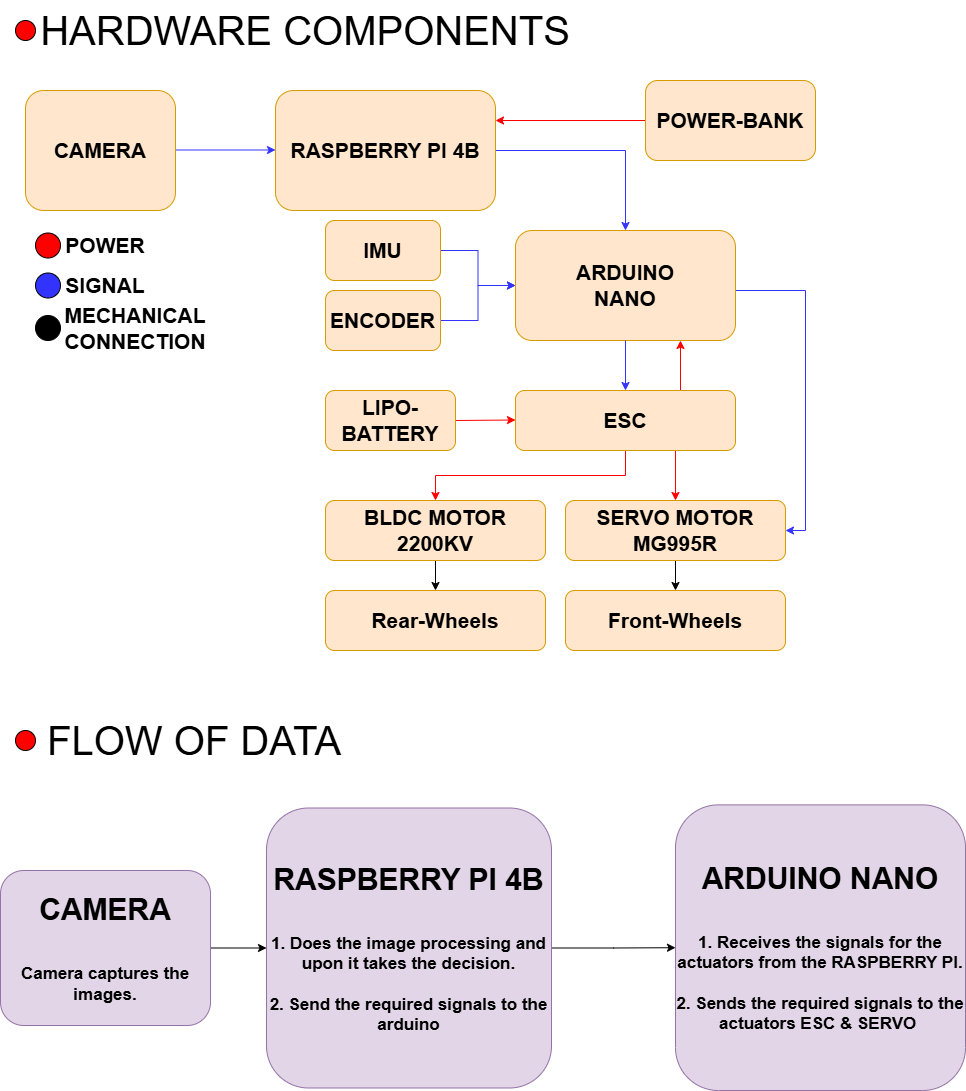

The diagram above was exported from draw.io. Its source (the exported page's mxGraphModel, read from the mxfile embedded in the PNG):
<mxGraphModel dx="2100" dy="1044" grid="0" gridSize="10" guides="1" tooltips="1" connect="1" arrows="1" fold="1" page="0" pageScale="1" pageWidth="827" pageHeight="1169" background="#FFFFFF" math="0" shadow="0">
  <root>
    <mxCell id="0" />
    <mxCell id="1" parent="0" />
    <mxCell id="E_kgh1hH6ibbxPr5ikHO-2" value="" style="endArrow=classic;html=1;rounded=0;strokeColor=#3333FF;" edge="1" parent="1">
      <mxGeometry width="50" height="50" relative="1" as="geometry">
        <mxPoint x="180" y="159.5" as="sourcePoint" />
        <mxPoint x="280" y="159.5" as="targetPoint" />
      </mxGeometry>
    </mxCell>
    <mxCell id="E_kgh1hH6ibbxPr5ikHO-4" value="&lt;b&gt;&lt;font style=&quot;font-size: 21px;&quot;&gt;CAMERA&lt;/font&gt;&lt;/b&gt;" style="rounded=1;whiteSpace=wrap;html=1;strokeColor=#d79b00;fillColor=#ffe6cc;" vertex="1" parent="1">
      <mxGeometry x="30" y="100" width="150" height="120" as="geometry" />
    </mxCell>
    <mxCell id="E_kgh1hH6ibbxPr5ikHO-23" style="edgeStyle=orthogonalEdgeStyle;rounded=0;orthogonalLoop=1;jettySize=auto;html=1;exitX=1;exitY=0.5;exitDx=0;exitDy=0;entryX=0.5;entryY=0;entryDx=0;entryDy=0;strokeColor=#3333FF;" edge="1" parent="1" source="E_kgh1hH6ibbxPr5ikHO-5" target="E_kgh1hH6ibbxPr5ikHO-12">
      <mxGeometry relative="1" as="geometry" />
    </mxCell>
    <mxCell id="E_kgh1hH6ibbxPr5ikHO-5" value="&lt;b&gt;&lt;font style=&quot;font-size: 21px;&quot;&gt;RASPBERRY PI 4B&lt;/font&gt;&lt;/b&gt;" style="rounded=1;whiteSpace=wrap;html=1;strokeColor=#d79b00;fillColor=#ffe6cc;" vertex="1" parent="1">
      <mxGeometry x="280" y="100" width="220" height="120" as="geometry" />
    </mxCell>
    <mxCell id="E_kgh1hH6ibbxPr5ikHO-9" value="&lt;span style=&quot;font-size: 40px; background-color: light-dark(rgb(255, 255, 255), rgb(237, 237, 237));&quot;&gt;&lt;font style=&quot;color: light-dark(rgb(0, 0, 0), rgb(255, 255, 255));&quot;&gt;HARDWARE COMPONENTS&lt;/font&gt;&lt;/span&gt;" style="text;html=1;align=center;verticalAlign=middle;whiteSpace=wrap;rounded=0;" vertex="1" parent="1">
      <mxGeometry x="20" y="10" width="580" height="60" as="geometry" />
    </mxCell>
    <mxCell id="E_kgh1hH6ibbxPr5ikHO-10" value="" style="ellipse;whiteSpace=wrap;html=1;aspect=fixed;textShadow=0;textOpacity=0;labelBackgroundColor=default;noLabel=1;fillColor=#FF0000;strokeColor=#000000;" vertex="1" parent="1">
      <mxGeometry x="20" y="30" width="20" height="20" as="geometry" />
    </mxCell>
    <mxCell id="E_kgh1hH6ibbxPr5ikHO-56" style="edgeStyle=orthogonalEdgeStyle;rounded=0;orthogonalLoop=1;jettySize=auto;html=1;entryX=1;entryY=0.5;entryDx=0;entryDy=0;strokeColor=#3333FF;" edge="1" parent="1" source="E_kgh1hH6ibbxPr5ikHO-12" target="E_kgh1hH6ibbxPr5ikHO-37">
      <mxGeometry relative="1" as="geometry">
        <Array as="points">
          <mxPoint x="810" y="300" />
          <mxPoint x="810" y="540" />
        </Array>
      </mxGeometry>
    </mxCell>
    <mxCell id="E_kgh1hH6ibbxPr5ikHO-12" value="&lt;font style=&quot;font-size: 21px;&quot;&gt;&lt;b&gt;ARDUINO&lt;/b&gt;&lt;/font&gt;&lt;div&gt;&lt;font style=&quot;font-size: 21px;&quot;&gt;&lt;b&gt;NANO&lt;/b&gt;&lt;/font&gt;&lt;/div&gt;" style="rounded=1;whiteSpace=wrap;html=1;strokeColor=#d79b00;fillColor=#ffe6cc;" vertex="1" parent="1">
      <mxGeometry x="520" y="240" width="220" height="110" as="geometry" />
    </mxCell>
    <mxCell id="E_kgh1hH6ibbxPr5ikHO-13" value="" style="endArrow=classic;html=1;rounded=0;exitX=0.5;exitY=1;exitDx=0;exitDy=0;strokeColor=#3333FF;" edge="1" parent="1" source="E_kgh1hH6ibbxPr5ikHO-12">
      <mxGeometry width="50" height="50" relative="1" as="geometry">
        <mxPoint x="620" y="430" as="sourcePoint" />
        <mxPoint x="630" y="400" as="targetPoint" />
      </mxGeometry>
    </mxCell>
    <mxCell id="E_kgh1hH6ibbxPr5ikHO-30" style="edgeStyle=orthogonalEdgeStyle;rounded=0;orthogonalLoop=1;jettySize=auto;html=1;strokeColor=#FF0000;entryX=0.5;entryY=0;entryDx=0;entryDy=0;" edge="1" parent="1" source="E_kgh1hH6ibbxPr5ikHO-14" target="E_kgh1hH6ibbxPr5ikHO-31">
      <mxGeometry relative="1" as="geometry">
        <mxPoint x="630" y="520" as="targetPoint" />
      </mxGeometry>
    </mxCell>
    <mxCell id="E_kgh1hH6ibbxPr5ikHO-32" style="edgeStyle=orthogonalEdgeStyle;rounded=0;orthogonalLoop=1;jettySize=auto;html=1;exitX=0.75;exitY=0;exitDx=0;exitDy=0;entryX=0.75;entryY=1;entryDx=0;entryDy=0;strokeColor=#FF0000;" edge="1" parent="1" source="E_kgh1hH6ibbxPr5ikHO-14" target="E_kgh1hH6ibbxPr5ikHO-12">
      <mxGeometry relative="1" as="geometry" />
    </mxCell>
    <mxCell id="E_kgh1hH6ibbxPr5ikHO-53" style="edgeStyle=orthogonalEdgeStyle;rounded=0;orthogonalLoop=1;jettySize=auto;html=1;exitX=0.75;exitY=1;exitDx=0;exitDy=0;strokeColor=#FF0000;" edge="1" parent="1" source="E_kgh1hH6ibbxPr5ikHO-14" target="E_kgh1hH6ibbxPr5ikHO-37">
      <mxGeometry relative="1" as="geometry">
        <Array as="points">
          <mxPoint x="680" y="460" />
        </Array>
      </mxGeometry>
    </mxCell>
    <mxCell id="E_kgh1hH6ibbxPr5ikHO-14" value="&lt;b&gt;&lt;font style=&quot;font-size: 21px;&quot;&gt;ESC&lt;/font&gt;&lt;/b&gt;" style="rounded=1;whiteSpace=wrap;html=1;strokeColor=#d79b00;fillColor=#ffe6cc;" vertex="1" parent="1">
      <mxGeometry x="520" y="400" width="220" height="60" as="geometry" />
    </mxCell>
    <mxCell id="E_kgh1hH6ibbxPr5ikHO-15" value="" style="endArrow=classic;html=1;rounded=0;strokeColor=#FF0000;" edge="1" parent="1">
      <mxGeometry width="50" height="50" relative="1" as="geometry">
        <mxPoint x="460" y="430" as="sourcePoint" />
        <mxPoint x="520" y="429.5" as="targetPoint" />
      </mxGeometry>
    </mxCell>
    <mxCell id="E_kgh1hH6ibbxPr5ikHO-16" value="&lt;b&gt;&lt;font style=&quot;font-size: 21px;&quot;&gt;LIPO-BATTERY&lt;/font&gt;&lt;/b&gt;" style="rounded=1;whiteSpace=wrap;html=1;strokeColor=#d79b00;fillColor=#ffe6cc;" vertex="1" parent="1">
      <mxGeometry x="330" y="400" width="130" height="60" as="geometry" />
    </mxCell>
    <mxCell id="E_kgh1hH6ibbxPr5ikHO-20" style="edgeStyle=orthogonalEdgeStyle;rounded=0;orthogonalLoop=1;jettySize=auto;html=1;exitX=0;exitY=0.5;exitDx=0;exitDy=0;entryX=1;entryY=0.25;entryDx=0;entryDy=0;strokeColor=#FF0000;" edge="1" parent="1" source="E_kgh1hH6ibbxPr5ikHO-19" target="E_kgh1hH6ibbxPr5ikHO-5">
      <mxGeometry relative="1" as="geometry" />
    </mxCell>
    <mxCell id="E_kgh1hH6ibbxPr5ikHO-19" value="&lt;b&gt;&lt;font style=&quot;font-size: 21px;&quot;&gt;POWER-BANK&lt;/font&gt;&lt;/b&gt;" style="rounded=1;whiteSpace=wrap;html=1;strokeColor=#d79b00;fillColor=#ffe6cc;" vertex="1" parent="1">
      <mxGeometry x="650" y="90" width="170" height="80" as="geometry" />
    </mxCell>
    <mxCell id="E_kgh1hH6ibbxPr5ikHO-28" style="edgeStyle=orthogonalEdgeStyle;rounded=0;orthogonalLoop=1;jettySize=auto;html=1;entryX=0;entryY=0.5;entryDx=0;entryDy=0;strokeColor=#3333FF;" edge="1" parent="1" source="E_kgh1hH6ibbxPr5ikHO-24" target="E_kgh1hH6ibbxPr5ikHO-12">
      <mxGeometry relative="1" as="geometry" />
    </mxCell>
    <mxCell id="E_kgh1hH6ibbxPr5ikHO-24" value="&lt;b&gt;&lt;font style=&quot;font-size: 21px;&quot;&gt;IMU&lt;/font&gt;&lt;/b&gt;" style="rounded=1;whiteSpace=wrap;html=1;strokeColor=#d79b00;fillColor=#ffe6cc;" vertex="1" parent="1">
      <mxGeometry x="330" y="230" width="115" height="60" as="geometry" />
    </mxCell>
    <mxCell id="E_kgh1hH6ibbxPr5ikHO-29" style="edgeStyle=orthogonalEdgeStyle;rounded=0;orthogonalLoop=1;jettySize=auto;html=1;entryX=0;entryY=0.5;entryDx=0;entryDy=0;strokeColor=#3333FF;" edge="1" parent="1" source="E_kgh1hH6ibbxPr5ikHO-25" target="E_kgh1hH6ibbxPr5ikHO-12">
      <mxGeometry relative="1" as="geometry" />
    </mxCell>
    <mxCell id="E_kgh1hH6ibbxPr5ikHO-25" value="&lt;b&gt;&lt;font style=&quot;font-size: 21px;&quot;&gt;ENCODER&lt;/font&gt;&lt;/b&gt;" style="rounded=1;whiteSpace=wrap;html=1;strokeColor=#d79b00;fillColor=#ffe6cc;" vertex="1" parent="1">
      <mxGeometry x="330" y="300" width="115" height="60" as="geometry" />
    </mxCell>
    <mxCell id="E_kgh1hH6ibbxPr5ikHO-45" value="" style="edgeStyle=orthogonalEdgeStyle;rounded=0;orthogonalLoop=1;jettySize=auto;html=1;" edge="1" parent="1" source="E_kgh1hH6ibbxPr5ikHO-31" target="E_kgh1hH6ibbxPr5ikHO-43">
      <mxGeometry relative="1" as="geometry" />
    </mxCell>
    <mxCell id="E_kgh1hH6ibbxPr5ikHO-31" value="&lt;b&gt;&lt;font style=&quot;font-size: 21px;&quot;&gt;BLDC MOTOR 2200KV&lt;/font&gt;&lt;/b&gt;" style="rounded=1;whiteSpace=wrap;html=1;strokeColor=#d79b00;fillColor=#ffe6cc;" vertex="1" parent="1">
      <mxGeometry x="330" y="510" width="220" height="60" as="geometry" />
    </mxCell>
    <mxCell id="E_kgh1hH6ibbxPr5ikHO-33" value="" style="ellipse;whiteSpace=wrap;html=1;aspect=fixed;fillColor=#FF0000;" vertex="1" parent="1">
      <mxGeometry x="40" y="242.5" width="25" height="25" as="geometry" />
    </mxCell>
    <mxCell id="E_kgh1hH6ibbxPr5ikHO-34" value="" style="ellipse;whiteSpace=wrap;html=1;aspect=fixed;fillColor=#3333FF;" vertex="1" parent="1">
      <mxGeometry x="40" y="282.5" width="25" height="25" as="geometry" />
    </mxCell>
    <mxCell id="E_kgh1hH6ibbxPr5ikHO-35" value="&lt;font style=&quot;font-size: 21px;&quot;&gt;&lt;b&gt;POWER&lt;/b&gt;&lt;/font&gt;" style="text;html=1;align=center;verticalAlign=middle;whiteSpace=wrap;rounded=0;" vertex="1" parent="1">
      <mxGeometry x="80" y="240" width="60" height="30" as="geometry" />
    </mxCell>
    <mxCell id="E_kgh1hH6ibbxPr5ikHO-36" value="&lt;font style=&quot;font-size: 21px;&quot;&gt;&lt;b&gt;SIGNAL&lt;/b&gt;&lt;/font&gt;" style="text;html=1;align=center;verticalAlign=middle;whiteSpace=wrap;rounded=0;" vertex="1" parent="1">
      <mxGeometry x="80" y="280" width="60" height="30" as="geometry" />
    </mxCell>
    <mxCell id="E_kgh1hH6ibbxPr5ikHO-46" value="" style="edgeStyle=orthogonalEdgeStyle;rounded=0;orthogonalLoop=1;jettySize=auto;html=1;" edge="1" parent="1" source="E_kgh1hH6ibbxPr5ikHO-37" target="E_kgh1hH6ibbxPr5ikHO-44">
      <mxGeometry relative="1" as="geometry" />
    </mxCell>
    <mxCell id="E_kgh1hH6ibbxPr5ikHO-37" value="&lt;b&gt;&lt;font style=&quot;font-size: 21px;&quot;&gt;SERVO MOTOR MG995R&lt;/font&gt;&lt;/b&gt;" style="rounded=1;whiteSpace=wrap;html=1;strokeColor=#d79b00;fillColor=#ffe6cc;" vertex="1" parent="1">
      <mxGeometry x="570" y="510" width="220" height="60" as="geometry" />
    </mxCell>
    <mxCell id="E_kgh1hH6ibbxPr5ikHO-43" value="&lt;b&gt;&lt;font style=&quot;font-size: 21px;&quot;&gt;Rear-Wheels&lt;/font&gt;&lt;/b&gt;" style="rounded=1;whiteSpace=wrap;html=1;strokeColor=#d79b00;fillColor=#ffe6cc;" vertex="1" parent="1">
      <mxGeometry x="330" y="600" width="220" height="60" as="geometry" />
    </mxCell>
    <mxCell id="E_kgh1hH6ibbxPr5ikHO-44" value="&lt;b&gt;&lt;font style=&quot;font-size: 21px;&quot;&gt;Front-Wheels&lt;/font&gt;&lt;/b&gt;" style="rounded=1;whiteSpace=wrap;html=1;strokeColor=#d79b00;fillColor=#ffe6cc;" vertex="1" parent="1">
      <mxGeometry x="570" y="600" width="220" height="60" as="geometry" />
    </mxCell>
    <mxCell id="E_kgh1hH6ibbxPr5ikHO-47" value="" style="ellipse;whiteSpace=wrap;html=1;aspect=fixed;fillColor=light-dark(#000000, #a8a8ff);" vertex="1" parent="1">
      <mxGeometry x="40" y="325" width="25" height="25" as="geometry" />
    </mxCell>
    <mxCell id="E_kgh1hH6ibbxPr5ikHO-48" value="&lt;font style=&quot;font-size: 21px;&quot;&gt;&lt;b&gt;MECHANICAL CONNECTION&lt;/b&gt;&lt;/font&gt;" style="text;html=1;align=center;verticalAlign=middle;whiteSpace=wrap;rounded=0;" vertex="1" parent="1">
      <mxGeometry x="80" y="315" width="120" height="45" as="geometry" />
    </mxCell>
    <mxCell id="E_kgh1hH6ibbxPr5ikHO-57" value="&lt;span style=&quot;font-size: 40px; background-color: light-dark(rgb(255, 255, 255), rgb(237, 237, 237));&quot;&gt;&lt;font style=&quot;color: light-dark(rgb(0, 0, 0), rgb(255, 255, 255));&quot;&gt;FLOW OF DATA&lt;/font&gt;&lt;/span&gt;" style="text;html=1;align=left;verticalAlign=middle;whiteSpace=wrap;rounded=0;" vertex="1" parent="1">
      <mxGeometry x="50" y="720" width="580" height="60" as="geometry" />
    </mxCell>
    <mxCell id="E_kgh1hH6ibbxPr5ikHO-58" value="" style="ellipse;whiteSpace=wrap;html=1;aspect=fixed;textShadow=0;textOpacity=0;labelBackgroundColor=default;noLabel=1;fillColor=#FF0000;strokeColor=#000000;" vertex="1" parent="1">
      <mxGeometry x="20" y="740" width="20" height="20" as="geometry" />
    </mxCell>
    <mxCell id="E_kgh1hH6ibbxPr5ikHO-62" value="" style="edgeStyle=orthogonalEdgeStyle;rounded=0;orthogonalLoop=1;jettySize=auto;html=1;" edge="1" parent="1" source="E_kgh1hH6ibbxPr5ikHO-59" target="E_kgh1hH6ibbxPr5ikHO-61">
      <mxGeometry relative="1" as="geometry" />
    </mxCell>
    <mxCell id="E_kgh1hH6ibbxPr5ikHO-59" value="&lt;b&gt;&lt;font style=&quot;&quot;&gt;&lt;font style=&quot;font-size: 30px;&quot;&gt;CAMERA&lt;/font&gt;&lt;/font&gt;&lt;/b&gt;&lt;div&gt;&lt;b&gt;&lt;font style=&quot;&quot;&gt;&lt;span style=&quot;font-size: 30px;&quot;&gt;&lt;br&gt;&lt;/span&gt;&lt;/font&gt;&lt;/b&gt;&lt;font style=&quot;font-size: 17px;&quot;&gt;&lt;b&gt;Camera captures the images.&lt;/b&gt;&lt;/font&gt;&lt;/div&gt;" style="rounded=1;whiteSpace=wrap;html=1;strokeColor=#9673a6;fillColor=#e1d5e7;" vertex="1" parent="1">
      <mxGeometry x="5" y="880" width="210" height="155" as="geometry" />
    </mxCell>
    <mxCell id="E_kgh1hH6ibbxPr5ikHO-64" value="" style="edgeStyle=orthogonalEdgeStyle;rounded=0;orthogonalLoop=1;jettySize=auto;html=1;" edge="1" parent="1" source="E_kgh1hH6ibbxPr5ikHO-61" target="E_kgh1hH6ibbxPr5ikHO-63">
      <mxGeometry relative="1" as="geometry" />
    </mxCell>
    <mxCell id="E_kgh1hH6ibbxPr5ikHO-61" value="&lt;font style=&quot;font-size: 30px;&quot;&gt;&lt;b&gt;RASPBERRY PI 4B&lt;/b&gt;&lt;/font&gt;&lt;div&gt;&lt;span style=&quot;font-size: 30px;&quot;&gt;&lt;b&gt;&lt;br&gt;&lt;/b&gt;&lt;/span&gt;&lt;div&gt;&lt;b style=&quot;background-color: transparent; color: light-dark(rgb(0, 0, 0), rgb(255, 255, 255));&quot;&gt;&lt;font style=&quot;font-size: 17px;&quot;&gt;1. Does the image processing&amp;nbsp;and upon it takes the decision.&lt;/font&gt;&lt;/b&gt;&lt;/div&gt;&lt;div&gt;&lt;b style=&quot;background-color: transparent; color: light-dark(rgb(0, 0, 0), rgb(255, 255, 255));&quot;&gt;&lt;font style=&quot;font-size: 17px;&quot;&gt;&lt;br&gt;&lt;/font&gt;&lt;/b&gt;&lt;/div&gt;&lt;div&gt;&lt;b style=&quot;background-color: transparent; color: light-dark(rgb(0, 0, 0), rgb(255, 255, 255));&quot;&gt;&lt;font style=&quot;font-size: 17px;&quot;&gt;2. Send the required signals to the arduino&lt;/font&gt;&lt;/b&gt;&lt;/div&gt;&lt;/div&gt;" style="whiteSpace=wrap;html=1;fillColor=#e1d5e7;strokeColor=#9673a6;rounded=1;" vertex="1" parent="1">
      <mxGeometry x="271" y="817.5" width="285" height="280" as="geometry" />
    </mxCell>
    <mxCell id="E_kgh1hH6ibbxPr5ikHO-63" value="&lt;b&gt;&lt;font style=&quot;font-size: 30px;&quot;&gt;ARDUINO NANO&lt;/font&gt;&lt;/b&gt;&lt;div&gt;&lt;span style=&quot;font-size: 30px;&quot;&gt;&lt;b&gt;&lt;br&gt;&lt;/b&gt;&lt;/span&gt;&lt;div&gt;&lt;font style=&quot;font-size: 17px;&quot;&gt;&lt;b&gt;&lt;font style=&quot;&quot;&gt;1. Receives the signals for the actuators from the RASPBERRY PI.&lt;/font&gt;&lt;/b&gt;&lt;/font&gt;&lt;/div&gt;&lt;div&gt;&lt;font style=&quot;font-size: 17px;&quot;&gt;&lt;b&gt;&lt;br&gt;&lt;/b&gt;&lt;/font&gt;&lt;/div&gt;&lt;div&gt;&lt;font style=&quot;font-size: 17px;&quot;&gt;&lt;b&gt;2. Sends the required signals to the actuators ESC &amp;amp; SERVO&amp;nbsp;&lt;/b&gt;&lt;/font&gt;&lt;/div&gt;&lt;/div&gt;" style="whiteSpace=wrap;html=1;fillColor=#e1d5e7;strokeColor=#9673a6;rounded=1;" vertex="1" parent="1">
      <mxGeometry x="680" y="814.38" width="290" height="285.62" as="geometry" />
    </mxCell>
  </root>
</mxGraphModel>